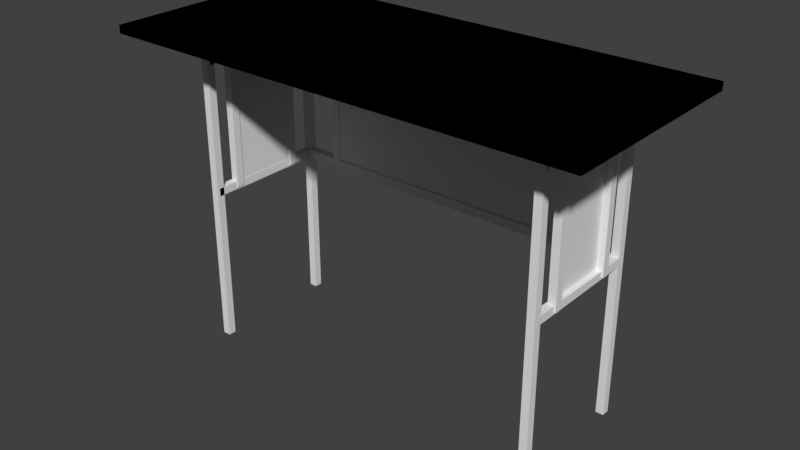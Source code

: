 # Source: U.blend  (saved by Blender 2.79.0; exported with 4.5.12 LTS)
import bpy
from mathutils import Matrix  # noqa: F401  (used for matrix-valued properties, if any)

bpy.ops.wm.read_factory_settings(use_empty=True)
scene = bpy.context.scene
scene.name = 'Scene'

# ---- collections
col_collection_1 = bpy.data.collections.new('Collection 1'); scene.collection.children.link(col_collection_1)

# ---- materials (node trees are filled in below, after node groups)
mat_material = bpy.data.materials.new('Material')
mat_material.alpha_threshold = 0.0
mat_material.use_transparent_shadow = False
mat_material.roughness = 0.5
mat_material.line_color = (0.0, 0.0, 0.0, 1.0)

# ---- material node trees

# ---- world
world_world = bpy.data.worlds.new('World'); scene.world = world_world
world_world.color = (0.05088, 0.05088, 0.05088)
world_world.use_sun_shadow = False
world_world.sun_shadow_jitter_overblur = 0.0
world_world.cycles.sampling_method = 'MANUAL'

# ---- meshes
me_cube_001 = bpy.data.meshes.new('Cube.001')
me_cube_001.from_pydata([(-0.761, -0.3339, 0.1192), (-0.761, -0.3339, 0.1442), (-0.761, 0.3161, 0.1192), (-0.761, 0.3161, 0.1442), (0.739, -0.3339, 0.1192), (0.739, -0.3339, 0.1442), (0.739, 0.3161, 0.1192), (0.739, 0.3161, 0.1442), (-0.761, -0.3339, 0.1192), (-0.761, -0.3339, 0.1442), (-0.761, 0.3161, 0.1192), (-0.761, 0.3161, 0.1442), (0.739, -0.3339, 0.1192), (0.739, -0.3339, 0.1442), (0.739, 0.3161, 0.1192), (0.739, 0.3161, 0.1442), (-0.4541, 0.2109, -0.3854), (-0.4541, 0.2098, -0.3896), (-0.4541, 0.2109, 0.03963), (-0.4541, 0.2098, 0.03538), (0.4259, 0.2109, -0.3854), (0.4259, 0.2098, -0.3896), (0.4259, 0.2109, 0.03963), (0.4259, 0.2098, 0.03538), (-0.5763, -0.1027, -0.3854), (-0.5752, -0.1027, -0.3896), (-0.5763, -0.1027, 0.03963), (-0.5752, -0.1027, 0.03538), (-0.5763, 0.1399, -0.3854), (-0.5752, 0.1399, -0.3896), (-0.5763, 0.1399, 0.03963), (-0.5752, 0.1399, 0.03538), (0.5469, -0.1027, -0.3817), (0.548, -0.1027, -0.3859), (0.5469, -0.1027, 0.04334), (0.548, -0.1027, 0.03909), (0.5469, 0.1399, -0.3817), (0.548, 0.1399, -0.3859), (0.5469, 0.1399, 0.04334), (0.548, 0.1399, 0.03909)], [], [(0, 1, 3, 2), (2, 3, 7, 6), (6, 7, 5, 4), (4, 5, 1, 0), (2, 6, 4, 0), (7, 3, 1, 5), (8, 9, 11, 10), (10, 11, 15, 14), (14, 15, 13, 12), (12, 13, 9, 8), (10, 14, 12, 8), (15, 11, 9, 13), (18, 22, 20, 16), (23, 19, 17, 21), (26, 30, 28, 24), (31, 27, 25, 29), (34, 38, 36, 32), (39, 35, 33, 37)])
_uv = me_cube_001.uv_layers.new(name='UVMap')
_uv.uv.foreach_set('vector', [1.0, 0.4333, 0.9818, 0.4333, 0.9818, 0.0, 1.0, 0.0, 0.9636, 1.0, 0.9455, 1.0, 0.9455, 0.0, 0.9636, 0.0, 1.0, 0.8667, 0.9818, 0.8667, 0.9818, 0.4333, 1.0, 0.4333, 0.9636, 0.0, 0.9818, 0.0, 0.9818, 1.0, 0.9636, 1.0, 1.734e-07, 1.0, 0.0, 0.0, 0.4727, 0.0, 0.4727, 1.0, 0.9455, 0.0, 0.9455, 1.0, 0.4727, 1.0, 0.4727, 0.0, 1.0, 0.4333, 0.9818, 0.4333, 0.9818, 0.0, 1.0, 0.0, 0.9636, 1.0, 0.9455, 1.0, 0.9455, 0.0, 0.9636, 0.0, 1.0, 0.8667, 0.9818, 0.8667, 0.9818, 0.4333, 1.0, 0.4333, 0.9636, 0.0, 0.9818, 0.0, 0.9818, 1.0, 0.9636, 1.0, 1.734e-07, 1.0, 0.0, 0.0, 0.4727, 0.0, 0.4727, 1.0, 0.9455, 0.0, 0.9455, 1.0, 0.4727, 1.0, 0.4727, 0.0, 0.1088, 0.7828, 0.1088, 0.00635, 0.4758, 0.00635, 0.4758, 0.7828, 0.8429, 0.00635, 0.8429, 0.7828, 0.4758, 0.7828, 0.4758, 0.00635, 0.0246, 0.9843, 0.0246, 0.5899, 0.211, 0.5899, 0.211, 0.9843, 0.3974, 0.5899, 0.3974, 0.9843, 0.211, 0.9843, 0.211, 0.5899, 0.0246, 0.9843, 0.0246, 0.5899, 0.211, 0.5899, 0.211, 0.9843, 0.3974, 0.5899, 0.3974, 0.9843, 0.211, 0.9843, 0.211, 0.5899])
_ca = me_cube_001.color_attributes.new('Col', 'BYTE_COLOR', 'CORNER')
_ca.data.foreach_set('color', [1.0, 0.314, 0.0, 1.0, 1.0, 0.314, 0.0, 1.0, 1.0, 0.314, 0.0, 1.0, 1.0, 0.314, 0.0, 1.0, 1.0, 0.314, 0.0, 1.0, 1.0, 0.314, 0.0, 1.0, 1.0, 0.314, 0.0, 1.0, 1.0, 0.314, 0.0, 1.0, 1.0, 0.314, 0.0, 1.0, 1.0, 0.314, 0.0, 1.0, 1.0, 0.314, 0.0, 1.0, 1.0, 0.314, 0.0, 1.0, 1.0, 0.314, 0.0, 1.0, 1.0, 0.314, 0.0, 1.0, 1.0, 0.314, 0.0, 1.0, 1.0, 0.314, 0.0, 1.0, 1.0, 0.314, 0.0, 1.0, 1.0, 0.314, 0.0, 1.0, 1.0, 0.314, 0.0, 1.0, 1.0, 0.314, 0.0, 1.0, 1.0, 0.314, 0.0, 1.0, 1.0, 0.314, 0.0, 1.0, 1.0, 0.314, 0.0, 1.0, 1.0, 0.314, 0.0, 1.0, 1.0, 0.006995, 0.4564, 1.0, 1.0, 0.006995, 0.4564, 1.0, 1.0, 0.006995, 0.4564, 1.0, 1.0, 0.006995, 0.4564, 1.0, 1.0, 0.006995, 0.4564, 1.0, 1.0, 0.006995, 0.4564, 1.0, 1.0, 0.006995, 0.4564, 1.0, 1.0, 0.006995, 0.4564, 1.0, 1.0, 0.006995, 0.4564, 1.0, 1.0, 0.006995, 0.4564, 1.0, 1.0, 0.006995, 0.4564, 1.0, 1.0, 0.006995, 0.4564, 1.0, 1.0, 0.006995, 0.4564, 1.0, 1.0, 0.006995, 0.4564, 1.0, 1.0, 0.006995, 0.4564, 1.0, 1.0, 0.006995, 0.4564, 1.0, 1.0, 0.314, 0.0, 1.0, 1.0, 0.314, 0.0, 1.0, 1.0, 0.314, 0.0, 1.0, 1.0, 0.314, 0.0, 1.0, 1.0, 0.314, 0.0, 1.0, 1.0, 0.314, 0.0, 1.0, 1.0, 0.314, 0.0, 1.0, 1.0, 0.314, 0.0, 1.0, 1.0, 0.314, 0.0, 1.0, 1.0, 0.314, 0.0, 1.0, 1.0, 0.314, 0.0, 1.0, 1.0, 0.314, 0.0, 1.0, 1.0, 0.314, 0.0, 1.0, 1.0, 0.314, 0.0, 1.0, 1.0, 0.314, 0.0, 1.0, 1.0, 0.314, 0.0, 1.0, 1.0, 0.314, 0.0, 1.0, 1.0, 0.314, 0.0, 1.0, 1.0, 0.314, 0.0, 1.0, 1.0, 0.314, 0.0, 1.0, 1.0, 0.314, 0.0, 1.0, 1.0, 0.314, 0.0, 1.0, 1.0, 0.314, 0.0, 1.0, 1.0, 0.314, 0.0, 1.0, 1.0, 0.314, 0.0, 1.0, 1.0, 0.314, 0.0, 1.0, 1.0, 0.314, 0.0, 1.0, 1.0, 0.314, 0.0, 1.0, 1.0, 0.314, 0.0, 1.0, 1.0, 0.314, 0.0, 1.0, 1.0, 0.314, 0.0, 1.0, 1.0, 0.314, 0.0, 1.0])
me_cube_001.use_remesh_preserve_volume = False
me_cube_001.use_remesh_preserve_attributes = False
me_cube_001.use_mirror_vertex_groups = False
me_cube_001.use_paint_bone_selection = False
me_cube_001.use_paint_mask = True
me_cube_001.update()
me_cube = bpy.data.meshes.new('Cube')
me_cube.from_pydata([(0.05526, 0.2224, 0.02515), (0.05526, 0.1974, 0.02515), (0.03026, 0.1974, 0.02515), (0.03026, 0.2224, 0.02515), (0.05526, 0.2224, 1.025), (0.05526, 0.1974, 1.025), (0.03026, 0.1974, 1.025), (0.03026, 0.2224, 1.025), (1.193, 0.2182, 0.02515), (1.193, 0.1932, 0.02515), (1.168, 0.1932, 0.02515), (1.168, 0.2182, 0.02515), (1.193, 0.2182, 1.025), (1.193, 0.1932, 1.025), (1.168, 0.1932, 1.025), (1.168, 0.2182, 1.025), (0.05526, 0.6224, 0.02515), (0.05526, 0.5974, 0.02515), (0.03026, 0.5974, 0.02515), (0.03026, 0.6224, 0.02515), (0.05526, 0.6224, 1.025), (0.05526, 0.5974, 1.025), (0.03026, 0.5974, 1.025), (0.03026, 0.6224, 1.025), (1.193, 0.6182, 0.02515), (1.193, 0.5932, 0.02515), (1.168, 0.5932, 0.02515), (1.168, 0.6182, 0.02515), (1.193, 0.6182, 1.025), (1.193, 0.5932, 1.025), (1.168, 0.5932, 1.025), (1.168, 0.6182, 1.025), (0.05526, 0.6065, 0.9509), (0.05526, 0.6065, 0.9259), (0.03026, 0.6065, 0.9259), (0.03026, 0.6065, 0.9509), (0.05526, 0.2065, 0.9509), (0.05526, 0.2065, 0.9259), (0.03026, 0.2065, 0.9259), (0.03026, 0.2065, 0.9509), (0.05526, 0.6065, 0.5379), (0.05526, 0.6065, 0.5129), (0.03026, 0.6065, 0.5129), (0.03026, 0.6065, 0.5379), (0.05526, 0.2065, 0.5379), (0.05526, 0.2065, 0.5129), (0.03026, 0.2065, 0.5129), (0.03026, 0.2065, 0.5379), (1.194, 0.6024, 0.5379), (1.194, 0.6024, 0.5129), (1.169, 0.6024, 0.5129), (1.169, 0.6024, 0.5379), (1.194, 0.2024, 0.5379), (1.194, 0.2024, 0.5129), (1.169, 0.2024, 0.5129), (1.169, 0.2024, 0.5379), (1.197, 0.6024, 0.9509), (1.197, 0.6024, 0.9259), (1.172, 0.6024, 0.9259), (1.172, 0.6024, 0.9509), (1.197, 0.2024, 0.9509), (1.197, 0.2024, 0.9259), (1.172, 0.2024, 0.9259), (1.172, 0.2024, 0.9509), (0.05356, 0.6181, 0.5102), (0.05356, 0.5881, 0.5102), (0.05356, 0.5881, 0.5402), (0.05356, 0.6181, 0.5402), (1.17, 0.6181, 0.5102), (1.17, 0.5881, 0.5102), (1.17, 0.5881, 0.5402), (1.17, 0.6181, 0.5402), (0.05356, 0.6181, 0.9217), (0.05356, 0.5881, 0.9217), (0.05356, 0.5881, 0.9517), (0.05356, 0.6181, 0.9517), (1.17, 0.6181, 0.9217), (1.17, 0.5881, 0.9217), (1.17, 0.5881, 0.9517), (1.17, 0.6181, 0.9517), (1.059, 0.6168, 0.5181), (1.059, 0.5918, 0.5181), (1.034, 0.5918, 0.5181), (1.034, 0.6168, 0.5181), (1.059, 0.6168, 0.9431), (1.059, 0.5918, 0.9431), (1.034, 0.5918, 0.9431), (1.034, 0.6168, 0.9431), (0.1895, 0.6157, 0.5206), (0.1895, 0.5907, 0.5206), (0.1645, 0.5907, 0.5206), (0.1645, 0.6157, 0.5206), (0.1895, 0.6157, 0.9456), (0.1895, 0.5907, 0.9456), (0.1645, 0.5907, 0.9456), (0.1645, 0.6157, 0.9456), (1.199, 0.3014, 0.5181), (1.199, 0.2764, 0.5181), (1.174, 0.2764, 0.5181), (1.174, 0.3014, 0.5181), (1.199, 0.3014, 0.9431), (1.199, 0.2764, 0.9431), (1.174, 0.2764, 0.9431), (1.174, 0.3014, 0.9431), (1.199, 0.5271, 0.5181), (1.199, 0.5021, 0.5181), (1.174, 0.5021, 0.5181), (1.174, 0.5271, 0.5181), (1.199, 0.5271, 0.9431), (1.199, 0.5021, 0.9431), (1.174, 0.5021, 0.9431), (1.174, 0.5271, 0.9431), (0.05828, 0.5271, 0.5181), (0.05828, 0.5021, 0.5181), (0.03328, 0.5021, 0.5181), (0.03328, 0.5271, 0.5181), (0.05828, 0.5271, 0.9431), (0.05828, 0.5021, 0.9431), (0.03328, 0.5021, 0.9431), (0.03328, 0.5271, 0.9431), (0.05776, 0.3014, 0.5181), (0.05776, 0.2764, 0.5181), (0.03276, 0.2764, 0.5181), (0.03276, 0.3014, 0.5181), (0.05776, 0.3014, 0.9431), (0.05776, 0.2764, 0.9431), (0.03276, 0.2764, 0.9431), (0.03276, 0.3014, 0.9431)], [], [(0, 4, 5, 1), (1, 5, 6, 2), (2, 6, 7, 3), (4, 0, 3, 7), (8, 12, 13, 9), (9, 13, 14, 10), (10, 14, 15, 11), (12, 8, 11, 15), (16, 20, 21, 17), (17, 21, 22, 18), (18, 22, 23, 19), (20, 16, 19, 23), (24, 28, 29, 25), (25, 29, 30, 26), (26, 30, 31, 27), (28, 24, 27, 31), (32, 36, 37, 33), (33, 37, 38, 34), (34, 38, 39, 35), (36, 32, 35, 39), (40, 44, 45, 41), (41, 45, 46, 42), (42, 46, 47, 43), (44, 40, 43, 47), (48, 52, 53, 49), (49, 53, 54, 50), (50, 54, 55, 51), (52, 48, 51, 55), (56, 60, 61, 57), (57, 61, 62, 58), (58, 62, 63, 59), (60, 56, 59, 63), (64, 68, 69, 65), (65, 69, 70, 66), (66, 70, 71, 67), (68, 64, 67, 71), (72, 76, 77, 73), (73, 77, 78, 74), (74, 78, 79, 75), (76, 72, 75, 79), (80, 84, 85, 81), (81, 85, 86, 82), (82, 86, 87, 83), (84, 80, 83, 87), (88, 92, 93, 89), (89, 93, 94, 90), (90, 94, 95, 91), (92, 88, 91, 95), (96, 100, 101, 97), (97, 101, 102, 98), (98, 102, 103, 99), (100, 96, 99, 103), (104, 108, 109, 105), (105, 109, 110, 106), (106, 110, 111, 107), (108, 104, 107, 111), (112, 116, 117, 113), (113, 117, 118, 114), (114, 118, 119, 115), (116, 112, 115, 119), (120, 124, 125, 121), (121, 125, 126, 122), (122, 126, 127, 123), (124, 120, 123, 127)])
_uv = me_cube.uv_layers.new(name='UVMap')
_uv.uv.foreach_set('vector', [0.5078, -0.003906, 0.5078, 0.9961, 0.2578, 0.9961, 0.2578, -0.003906, 0.5078, 0.9961, 0.5078, -0.003906, 0.7578, -0.003906, 0.7578, 0.9961, 0.007814, 0.9961, 0.007812, -0.003906, 0.2578, -0.003906, 0.2578, 0.9961, 1.008, -0.003906, 1.008, 0.9961, 0.7578, 0.9961, 0.7578, -0.003906, 0.5078, -0.003906, 0.5078, 0.9961, 0.2578, 0.9961, 0.2578, -0.003906, 0.5078, 0.9961, 0.5078, -0.003906, 0.7578, -0.003906, 0.7578, 0.9961, 0.007814, 0.9961, 0.007812, -0.003906, 0.2578, -0.003906, 0.2578, 0.9961, 1.008, -0.003906, 1.008, 0.9961, 0.7578, 0.9961, 0.7578, -0.003906, 0.5078, -0.003906, 0.5078, 0.9961, 0.2578, 0.9961, 0.2578, -0.003906, 0.5078, 0.9961, 0.5078, -0.003906, 0.7578, -0.003906, 0.7578, 0.9961, 0.007814, 0.9961, 0.007812, -0.003906, 0.2578, -0.003906, 0.2578, 0.9961, 1.008, -0.003906, 1.008, 0.9961, 0.7578, 0.9961, 0.7578, -0.003906, 0.5078, -0.003906, 0.5078, 0.9961, 0.2578, 0.9961, 0.2578, -0.003906, 0.5078, 0.9961, 0.5078, -0.003906, 0.7578, -0.003906, 0.7578, 0.9961, 0.007814, 0.9961, 0.007812, -0.003906, 0.2578, -0.003906, 0.2578, 0.9961, 1.008, -0.003906, 1.008, 0.9961, 0.7578, 0.9961, 0.7578, -0.003906, 0.5078, -0.003906, 0.5078, 0.9961, 0.2578, 0.9961, 0.2578, -0.003906, 0.5078, 0.9961, 0.5078, -0.003906, 0.7578, -0.003906, 0.7578, 0.9961, 0.007814, 0.9961, 0.007812, -0.003906, 0.2578, -0.003906, 0.2578, 0.9961, 1.008, -0.003906, 1.008, 0.9961, 0.7578, 0.9961, 0.7578, -0.003906, 0.5078, -0.003906, 0.5078, 0.9961, 0.2578, 0.9961, 0.2578, -0.003906, 0.5078, 0.9961, 0.5078, -0.003906, 0.7578, -0.003906, 0.7578, 0.9961, 0.007814, 0.9961, 0.007812, -0.003906, 0.2578, -0.003906, 0.2578, 0.9961, 1.008, -0.003906, 1.008, 0.9961, 0.7578, 0.9961, 0.7578, -0.003906, 0.5078, -0.003906, 0.5078, 0.9961, 0.2578, 0.9961, 0.2578, -0.003906, 0.5078, 0.9961, 0.5078, -0.003906, 0.7578, -0.003906, 0.7578, 0.9961, 0.007814, 0.9961, 0.007812, -0.003906, 0.2578, -0.003906, 0.2578, 0.9961, 1.008, -0.003906, 1.008, 0.9961, 0.7578, 0.9961, 0.7578, -0.003906, 0.5078, -0.003906, 0.5078, 0.9961, 0.2578, 0.9961, 0.2578, -0.003906, 0.5078, 0.9961, 0.5078, -0.003906, 0.7578, -0.003906, 0.7578, 0.9961, 0.007814, 0.9961, 0.007812, -0.003906, 0.2578, -0.003906, 0.2578, 0.9961, 1.008, -0.003906, 1.008, 0.9961, 0.7578, 0.9961, 0.7578, -0.003906, 0.5078, -0.003906, 0.5078, 0.9961, 0.2578, 0.9961, 0.2578, -0.003906, 0.5078, 0.9961, 0.5078, -0.003906, 0.7578, -0.003906, 0.7578, 0.9961, 0.007814, 0.9961, 0.007812, -0.003906, 0.2578, -0.003906, 0.2578, 0.9961, 1.008, -0.003906, 1.008, 0.9961, 0.7578, 0.9961, 0.7578, -0.003906, 0.5078, -0.003906, 0.5078, 0.9961, 0.2578, 0.9961, 0.2578, -0.003906, 0.5078, 0.9961, 0.5078, -0.003906, 0.7578, -0.003906, 0.7578, 0.9961, 0.007814, 0.9961, 0.007812, -0.003906, 0.2578, -0.003906, 0.2578, 0.9961, 1.008, -0.003906, 1.008, 0.9961, 0.7578, 0.9961, 0.7578, -0.003906, 0.5078, -0.003906, 0.5078, 0.9961, 0.2578, 0.9961, 0.2578, -0.003906, 0.5078, 0.9961, 0.5078, -0.003906, 0.7578, -0.003906, 0.7578, 0.9961, 0.007814, 0.9961, 0.007812, -0.003906, 0.2578, -0.003906, 0.2578, 0.9961, 1.008, -0.003906, 1.008, 0.9961, 0.7578, 0.9961, 0.7578, -0.003906, 0.5078, -0.003906, 0.5078, 0.9961, 0.2578, 0.9961, 0.2578, -0.003906, 0.5078, 0.9961, 0.5078, -0.003906, 0.7578, -0.003906, 0.7578, 0.9961, 0.007814, 0.9961, 0.007812, -0.003906, 0.2578, -0.003906, 0.2578, 0.9961, 1.008, -0.003906, 1.008, 0.9961, 0.7578, 0.9961, 0.7578, -0.003906, 0.5078, -0.003906, 0.5078, 0.9961, 0.2578, 0.9961, 0.2578, -0.003906, 0.5078, 0.9961, 0.5078, -0.003906, 0.7578, -0.003906, 0.7578, 0.9961, 0.007814, 0.9961, 0.007812, -0.003906, 0.2578, -0.003906, 0.2578, 0.9961, 1.008, -0.003906, 1.008, 0.9961, 0.7578, 0.9961, 0.7578, -0.003906, 0.5078, -0.003906, 0.5078, 0.9961, 0.2578, 0.9961, 0.2578, -0.003906, 0.5078, 0.9961, 0.5078, -0.003906, 0.7578, -0.003906, 0.7578, 0.9961, 0.007814, 0.9961, 0.007812, -0.003906, 0.2578, -0.003906, 0.2578, 0.9961, 1.008, -0.003906, 1.008, 0.9961, 0.7578, 0.9961, 0.7578, -0.003906, 0.5078, -0.003906, 0.5078, 0.9961, 0.2578, 0.9961, 0.2578, -0.003906, 0.5078, 0.9961, 0.5078, -0.003906, 0.7578, -0.003906, 0.7578, 0.9961, 0.007814, 0.9961, 0.007812, -0.003906, 0.2578, -0.003906, 0.2578, 0.9961, 1.008, -0.003906, 1.008, 0.9961, 0.7578, 0.9961, 0.7578, -0.003906, 0.5078, -0.003906, 0.5078, 0.9961, 0.2578, 0.9961, 0.2578, -0.003906, 0.5078, 0.9961, 0.5078, -0.003906, 0.7578, -0.003906, 0.7578, 0.9961, 0.007814, 0.9961, 0.007812, -0.003906, 0.2578, -0.003906, 0.2578, 0.9961, 1.008, -0.003906, 1.008, 0.9961, 0.7578, 0.9961, 0.7578, -0.003906])
_ca = me_cube.color_attributes.new('Col', 'BYTE_COLOR', 'CORNER')
_ca.data.foreach_set('color', [0.06301, 1.0, 0.08228, 1.0, 0.06301, 1.0, 0.08228, 1.0, 0.06301, 1.0, 0.08228, 1.0, 0.06301, 1.0, 0.08228, 1.0, 0.06301, 1.0, 0.08228, 1.0, 0.06301, 1.0, 0.08228, 1.0, 0.06301, 1.0, 0.08228, 1.0, 0.06301, 1.0, 0.08228, 1.0, 0.06301, 1.0, 0.08228, 1.0, 0.06301, 1.0, 0.08228, 1.0, 0.06301, 1.0, 0.08228, 1.0, 0.06301, 1.0, 0.08228, 1.0, 0.06301, 1.0, 0.08228, 1.0, 0.06301, 1.0, 0.08228, 1.0, 0.06301, 1.0, 0.08228, 1.0, 0.06301, 1.0, 0.08228, 1.0, 0.06301, 1.0, 0.08228, 1.0, 0.06301, 1.0, 0.08228, 1.0, 0.06301, 1.0, 0.08228, 1.0, 0.06301, 1.0, 0.08228, 1.0, 0.06301, 1.0, 0.08228, 1.0, 0.06301, 1.0, 0.08228, 1.0, 0.06301, 1.0, 0.08228, 1.0, 0.06301, 1.0, 0.08228, 1.0, 0.06301, 1.0, 0.08228, 1.0, 0.06301, 1.0, 0.08228, 1.0, 0.06301, 1.0, 0.08228, 1.0, 0.06301, 1.0, 0.08228, 1.0, 0.06301, 1.0, 0.08228, 1.0, 0.06301, 1.0, 0.08228, 1.0, 0.06301, 1.0, 0.08228, 1.0, 0.06301, 1.0, 0.08228, 1.0, 0.06301, 1.0, 0.08228, 1.0, 0.06301, 1.0, 0.08228, 1.0, 0.06301, 1.0, 0.08228, 1.0, 0.06301, 1.0, 0.08228, 1.0, 0.06301, 1.0, 0.08228, 1.0, 0.06301, 1.0, 0.08228, 1.0, 0.06301, 1.0, 0.08228, 1.0, 0.06301, 1.0, 0.08228, 1.0, 0.06301, 1.0, 0.08228, 1.0, 0.06301, 1.0, 0.08228, 1.0, 0.06301, 1.0, 0.08228, 1.0, 0.06301, 1.0, 0.08228, 1.0, 0.06301, 1.0, 0.08228, 1.0, 0.06301, 1.0, 0.08228, 1.0, 0.06301, 1.0, 0.08228, 1.0, 0.06301, 1.0, 0.08228, 1.0, 0.06301, 1.0, 0.08228, 1.0, 0.06301, 1.0, 0.08228, 1.0, 0.06301, 1.0, 0.08228, 1.0, 0.06301, 1.0, 0.08228, 1.0, 0.06301, 1.0, 0.08228, 1.0, 0.06301, 1.0, 0.08228, 1.0, 0.06301, 1.0, 0.08228, 1.0, 0.06301, 1.0, 0.08228, 1.0, 0.06301, 1.0, 0.08228, 1.0, 0.06301, 1.0, 0.08228, 1.0, 0.06301, 1.0, 0.08228, 1.0, 0.06301, 1.0, 0.08228, 1.0, 0.06301, 1.0, 0.08228, 1.0, 0.06301, 1.0, 0.08228, 1.0, 0.06301, 1.0, 0.08228, 1.0, 0.06301, 1.0, 0.08228, 1.0, 0.06301, 1.0, 0.08228, 1.0, 0.06301, 1.0, 0.08228, 1.0, 0.06301, 1.0, 0.08228, 1.0, 0.06301, 1.0, 0.08228, 1.0, 0.06301, 1.0, 0.08228, 1.0, 0.06301, 1.0, 0.08228, 1.0, 0.06301, 1.0, 0.08228, 1.0, 0.06301, 1.0, 0.08228, 1.0, 0.06301, 1.0, 0.08228, 1.0, 0.06301, 1.0, 0.08228, 1.0, 0.06301, 1.0, 0.08228, 1.0, 0.06301, 1.0, 0.08228, 1.0, 0.06301, 1.0, 0.08228, 1.0, 0.06301, 1.0, 0.08228, 1.0, 0.06301, 1.0, 0.08228, 1.0, 0.06301, 1.0, 0.08228, 1.0, 0.06301, 1.0, 0.08228, 1.0, 0.06301, 1.0, 0.08228, 1.0, 0.06301, 1.0, 0.08228, 1.0, 0.06301, 1.0, 0.08228, 1.0, 0.06301, 1.0, 0.08228, 1.0, 0.06301, 1.0, 0.08228, 1.0, 0.06301, 1.0, 0.08228, 1.0, 0.06301, 1.0, 0.08228, 1.0, 0.06301, 1.0, 0.08228, 1.0, 0.06301, 1.0, 0.08228, 1.0, 0.06301, 1.0, 0.08228, 1.0, 0.06301, 1.0, 0.08228, 1.0, 0.06301, 1.0, 0.08228, 1.0, 0.06301, 1.0, 0.08228, 1.0, 0.06301, 1.0, 0.08228, 1.0, 0.06301, 1.0, 0.08228, 1.0, 0.06301, 1.0, 0.08228, 1.0, 0.06301, 1.0, 0.08228, 1.0, 0.06301, 1.0, 0.08228, 1.0, 0.06301, 1.0, 0.08228, 1.0, 0.06301, 1.0, 0.08228, 1.0, 0.06301, 1.0, 0.08228, 1.0, 0.06301, 1.0, 0.08228, 1.0, 0.06301, 1.0, 0.08228, 1.0, 0.06301, 1.0, 0.08228, 1.0, 0.06301, 1.0, 0.08228, 1.0, 0.06301, 1.0, 0.08228, 1.0, 0.06301, 1.0, 0.08228, 1.0, 0.06301, 1.0, 0.08228, 1.0, 0.06301, 1.0, 0.08228, 1.0, 0.06301, 1.0, 0.08228, 1.0, 0.06301, 1.0, 0.08228, 1.0, 0.06301, 1.0, 0.08228, 1.0, 0.06301, 1.0, 0.08228, 1.0, 0.06301, 1.0, 0.08228, 1.0, 0.06301, 1.0, 0.08228, 1.0, 0.06301, 1.0, 0.08228, 1.0, 0.06301, 1.0, 0.08228, 1.0, 0.06301, 1.0, 0.08228, 1.0, 0.06301, 1.0, 0.08228, 1.0, 0.06301, 1.0, 0.08228, 1.0, 0.06301, 1.0, 0.08228, 1.0, 0.06301, 1.0, 0.08228, 1.0, 0.06301, 1.0, 0.08228, 1.0, 0.06301, 1.0, 0.08228, 1.0, 0.06301, 1.0, 0.08228, 1.0, 0.06301, 1.0, 0.08228, 1.0, 0.06301, 1.0, 0.08228, 1.0, 0.06301, 1.0, 0.08228, 1.0, 0.06301, 1.0, 0.08228, 1.0, 0.06301, 1.0, 0.08228, 1.0, 0.06301, 1.0, 0.08228, 1.0, 0.06301, 1.0, 0.08228, 1.0, 0.06301, 1.0, 0.08228, 1.0, 0.06301, 1.0, 0.08228, 1.0, 0.06301, 1.0, 0.08228, 1.0, 0.06301, 1.0, 0.08228, 1.0, 0.06301, 1.0, 0.08228, 1.0, 0.06301, 1.0, 0.08228, 1.0, 0.06301, 1.0, 0.08228, 1.0, 0.06301, 1.0, 0.08228, 1.0, 0.06301, 1.0, 0.08228, 1.0, 0.06301, 1.0, 0.08228, 1.0, 0.06301, 1.0, 0.08228, 1.0, 0.06301, 1.0, 0.08228, 1.0, 0.06301, 1.0, 0.08228, 1.0, 0.06301, 1.0, 0.08228, 1.0, 0.06301, 1.0, 0.08228, 1.0, 0.06301, 1.0, 0.08228, 1.0, 0.06301, 1.0, 0.08228, 1.0, 0.06301, 1.0, 0.08228, 1.0, 0.06301, 1.0, 0.08228, 1.0, 0.06301, 1.0, 0.08228, 1.0, 0.06301, 1.0, 0.08228, 1.0, 0.06301, 1.0, 0.08228, 1.0, 0.06301, 1.0, 0.08228, 1.0, 0.06301, 1.0, 0.08228, 1.0, 0.06301, 1.0, 0.08228, 1.0, 0.06301, 1.0, 0.08228, 1.0, 0.06301, 1.0, 0.08228, 1.0, 0.06301, 1.0, 0.08228, 1.0, 0.06301, 1.0, 0.08228, 1.0, 0.06301, 1.0, 0.08228, 1.0, 0.06301, 1.0, 0.08228, 1.0, 0.06301, 1.0, 0.08228, 1.0, 0.06301, 1.0, 0.08228, 1.0, 0.06301, 1.0, 0.08228, 1.0, 0.06301, 1.0, 0.08228, 1.0, 0.06301, 1.0, 0.08228, 1.0, 0.06301, 1.0, 0.08228, 1.0, 0.06301, 1.0, 0.08228, 1.0, 0.06301, 1.0, 0.08228, 1.0, 0.06301, 1.0, 0.08228, 1.0, 0.06301, 1.0, 0.08228, 1.0, 0.06301, 1.0, 0.08228, 1.0, 0.06301, 1.0, 0.08228, 1.0, 0.06301, 1.0, 0.08228, 1.0, 0.06301, 1.0, 0.08228, 1.0, 0.06301, 1.0, 0.08228, 1.0, 0.06301, 1.0, 0.08228, 1.0, 0.06301, 1.0, 0.08228, 1.0, 0.06301, 1.0, 0.08228, 1.0, 0.06301, 1.0, 0.08228, 1.0, 0.06301, 1.0, 0.08228, 1.0, 0.06301, 1.0, 0.08228, 1.0, 0.06301, 1.0, 0.08228, 1.0, 0.06301, 1.0, 0.08228, 1.0, 0.06301, 1.0, 0.08228, 1.0, 0.06301, 1.0, 0.08228, 1.0, 0.06301, 1.0, 0.08228, 1.0, 0.06301, 1.0, 0.08228, 1.0, 0.06301, 1.0, 0.08228, 1.0, 0.06301, 1.0, 0.08228, 1.0, 0.06301, 1.0, 0.08228, 1.0, 0.06301, 1.0, 0.08228, 1.0, 0.06301, 1.0, 0.08228, 1.0, 0.06301, 1.0, 0.08228, 1.0, 0.06301, 1.0, 0.08228, 1.0, 0.06301, 1.0, 0.08228, 1.0, 0.06301, 1.0, 0.08228, 1.0, 0.06301, 1.0, 0.08228, 1.0, 0.06301, 1.0, 0.08228, 1.0, 0.06301, 1.0, 0.08228, 1.0, 0.06301, 1.0, 0.08228, 1.0, 0.06301, 1.0, 0.08228, 1.0, 0.06301, 1.0, 0.08228, 1.0, 0.06301, 1.0, 0.08228, 1.0, 0.06301, 1.0, 0.08228, 1.0, 0.06301, 1.0, 0.08228, 1.0, 0.06301, 1.0, 0.08228, 1.0, 0.06301, 1.0, 0.08228, 1.0, 0.06301, 1.0, 0.08228, 1.0, 0.06301, 1.0, 0.08228, 1.0, 0.06301, 1.0, 0.08228, 1.0, 0.06301, 1.0, 0.08228, 1.0, 0.06301, 1.0, 0.08228, 1.0, 0.06301, 1.0, 0.08228, 1.0, 0.06301, 1.0, 0.08228, 1.0, 0.06301, 1.0, 0.08228, 1.0, 0.06301, 1.0, 0.08228, 1.0, 0.06301, 1.0, 0.08228, 1.0, 0.06301, 1.0, 0.08228, 1.0, 0.06301, 1.0, 0.08228, 1.0, 0.06301, 1.0, 0.08228, 1.0, 0.06301, 1.0, 0.08228, 1.0, 0.06301, 1.0, 0.08228, 1.0, 0.06301, 1.0, 0.08228, 1.0, 0.06301, 1.0, 0.08228, 1.0, 0.06301, 1.0, 0.08228, 1.0, 0.06301, 1.0, 0.08228, 1.0, 0.06301, 1.0, 0.08228, 1.0, 0.06301, 1.0, 0.08228, 1.0, 0.06301, 1.0, 0.08228, 1.0, 0.06301, 1.0, 0.08228, 1.0, 0.06301, 1.0, 0.08228, 1.0, 0.06301, 1.0, 0.08228, 1.0, 0.06301, 1.0, 0.08228, 1.0, 0.06301, 1.0, 0.08228, 1.0, 0.06301, 1.0, 0.08228, 1.0, 0.06301, 1.0, 0.08228, 1.0, 0.06301, 1.0, 0.08228, 1.0, 0.06301, 1.0, 0.08228, 1.0, 0.06301, 1.0, 0.08228, 1.0, 0.06301, 1.0, 0.08228, 1.0, 0.06301, 1.0, 0.08228, 1.0, 0.06301, 1.0, 0.08228, 1.0, 0.06301, 1.0, 0.08228, 1.0, 0.06301, 1.0, 0.08228, 1.0, 0.06301, 1.0, 0.08228, 1.0, 0.06301, 1.0, 0.08228, 1.0, 0.06301, 1.0, 0.08228, 1.0, 0.06301, 1.0, 0.08228, 1.0, 0.06301, 1.0, 0.08228, 1.0, 0.06301, 1.0, 0.08228, 1.0, 0.06301, 1.0, 0.08228, 1.0, 0.06301, 1.0, 0.08228, 1.0])
me_cube.materials.append(mat_material)
me_cube.use_remesh_preserve_volume = False
me_cube.use_remesh_preserve_attributes = False
me_cube.use_mirror_vertex_groups = False
me_cube.use_paint_bone_selection = False
me_cube.use_paint_mask = True
me_cube.update()

# ---- objects
ob_tablas = bpy.data.objects.new('tablas', me_cube_001)
ob_patas = bpy.data.objects.new('patas', me_cube)

# ---- transforms, parenting, visibility, modifiers, constraints
ob_tablas.location = (0.6297, 0.3825, 0.9005)
ob_tablas.lineart.crease_threshold = 0.0
ob_patas.location = (0.0, 0.0, 0.0)
ob_patas.lock_rotations_4d = False
ob_patas.empty_display_type = 'ARROWS'
ob_patas.lineart.crease_threshold = 0.0
_m = ob_patas.modifiers.new('Array', 'ARRAY')
_m.count = 1
_m.use_constant_offset = True
_m.constant_offset_displace = (0.0, 0.0, 0.0)
_m.use_relative_offset = False

# ---- collection membership
col_collection_1.objects.link(ob_tablas)
col_collection_1.objects.link(ob_patas)

# ---- scene / render settings (as saved in the file)
scene.frame_start = 1; scene.frame_end = 250; scene.frame_set(3)
scene.render.engine = 'BLENDER_EEVEE_NEXT'
scene.render.resolution_percentage = 50
scene.render.dither_intensity = 0.0
scene.cycles.use_denoising = False
scene.cycles.samples = 128
scene.cycles.sampling_pattern = 'TABULATED_SOBOL'
scene.cycles.use_adaptive_sampling = False
scene.cycles.use_light_tree = False
scene.cycles.blur_glossy = 0.0
scene.cycles.sample_clamp_indirect = 0.0
scene.view_settings.view_transform = 'Standard'
bpy.context.view_layer.update()

# ---- added for rendering (the .blend has no active camera and no usable light): camera, sun
cam_auto = bpy.data.cameras.new('AutoCamera')
cam_auto.lens = 50.0
cam_auto.sensor_width = 36.0
cam_auto.clip_end = 1000.0
ob_auto_camera = bpy.data.objects.new('AutoCamera', cam_auto)
scene.collection.objects.link(ob_auto_camera)
ob_auto_camera.location = (2.40131, -1.76544, 1.96099)
ob_auto_camera.rotation_euler = (1.09748, -7.21219e-08, 0.694738)
scene.camera = ob_auto_camera
light_auto_sun = bpy.data.lights.new('AutoSun', 'SUN')
light_auto_sun.energy = 3.0
light_auto_sun.angle = 0.0523599
ob_auto_sun = bpy.data.objects.new('AutoSun', light_auto_sun)
scene.collection.objects.link(ob_auto_sun)
ob_auto_sun.rotation_euler = (0.872665, 0.174533, 0.523599)
bpy.context.view_layer.update()
